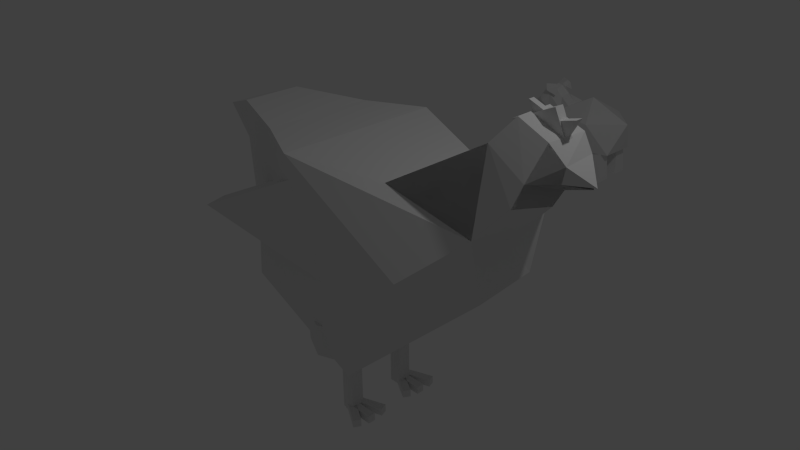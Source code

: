 # Source: sheep.blend  (saved by Blender 2.73.0; exported with 4.5.12 LTS)
import bpy
from mathutils import Matrix  # noqa: F401  (used for matrix-valued properties, if any)

bpy.ops.wm.read_factory_settings(use_empty=True)
scene = bpy.context.scene
scene.name = 'Scene'

# ---- collections
col_collection_1 = bpy.data.collections.new('Collection 1'); scene.collection.children.link(col_collection_1)

# ---- world
world_world = bpy.data.worlds.new('World'); scene.world = world_world
world_world.color = (0.05088, 0.05088, 0.05088)
world_world.use_sun_shadow = False
world_world.sun_shadow_jitter_overblur = 0.0
world_world.cycles.sampling_method = 'MANUAL'
world_world.cycles.sample_map_resolution = 256

# ---- cameras
cam_camera = bpy.data.cameras.new('Camera')
cam_camera.clip_end = 100.0
cam_camera.lens = 35.0
cam_camera.sensor_width = 32.0
cam_camera.sensor_height = 18.0
cam_camera.ortho_scale = 7.314
cam_camera.dof.focus_distance = 0.0
cam_camera.dof.aperture_fstop = 128.0

# ---- lights
light_lamp = bpy.data.lights.new('Lamp', 'POINT')
light_lamp.transmission_factor = 0.0
light_lamp.cutoff_distance = 30.0
light_lamp.energy = 100.0
light_lamp.shadow_buffer_clip_start = 1.001
light_lamp.shadow_soft_size = 0.1
light_lamp.shadow_maximum_resolution = 0.006
light_lamp.use_absolute_resolution = True
light_lamp.cycles.use_multiple_importance_sampling = False

# ---- meshes
me_cube_025 = bpy.data.meshes.new('Cube.025')
me_cube_025.from_pydata([(-1.0, 0.08108, -0.6324), (-1.0, 1.367, -2.164), (1.0, 1.367, -2.164), (1.0, 0.08108, -0.6324), (-1.0, 6.693, 4.916), (-1.0, 7.978, 3.383), (1.0, 7.978, 3.383), (1.0, 6.693, 4.916), (-1.0, -1.366, -0.366), (-1.0, 0.366, -1.366), (1.0, 0.366, -1.366), (1.0, -1.366, -0.366), (-1.0, 2.949, 7.109), (-1.0, 4.682, 6.109), (1.0, 4.682, 6.109), (1.0, 2.949, 7.109), (-1.0, -1.0, -1.0), (-1.0, 1.0, -1.0), (1.0, 1.0, -1.0), (1.0, -1.0, -1.0), (-1.0, -1.0, 7.631), (-1.0, 1.0, 7.631), (1.0, 1.0, 7.631), (1.0, -1.0, 7.631), (-1.0, 13.44, -9.443), (-1.0, 15.44, -9.443), (1.0, 15.44, -9.443), (1.0, 13.44, -9.443), (-1.0, 13.44, -0.8115), (-1.0, 15.44, -0.8115), (1.0, 15.44, -0.8115), (1.0, 13.44, -0.8115), (-1.0, 13.08, -8.809), (-1.0, 14.81, -9.809), (1.0, 14.81, -9.809), (1.0, 13.08, -8.809), (-1.0, 17.39, -1.334), (-1.0, 19.13, -2.334), (1.0, 19.13, -2.334), (1.0, 17.39, -1.334), (-1.0, 14.53, -9.075), (-1.0, 15.81, -10.61), (1.0, 15.81, -10.61), (1.0, 14.53, -9.075), (-1.0, 21.14, -3.527), (-1.0, 22.42, -5.059), (1.0, 22.42, -5.059), (1.0, 21.14, -3.527), (-20.84, 2.835, 0.7659), (-20.84, -0.07521, 2.446), (-20.84, -1.755, -0.4641), (-20.84, 1.155, -2.144), (0.3392, 2.835, 0.7659), (0.3392, -0.07521, 2.446), (0.3392, -1.755, -0.4641), (0.3392, 1.155, -2.144), (-21.0, 16.57, -6.88), (-21.0, 13.66, -5.2), (-21.0, 11.98, -8.11), (-21.0, 14.89, -9.79), (0.1755, 16.57, -6.88), (0.1755, 13.66, -5.2), (0.1755, 11.98, -8.11), (0.1755, 14.89, -9.79)], [], [(4, 5, 1, 0), (5, 6, 2, 1), (6, 7, 3, 2), (7, 4, 0, 3), (0, 1, 2, 3), (7, 4, 5, 6), (12, 13, 9, 8), (13, 14, 10, 9), (14, 15, 11, 10), (15, 12, 8, 11), (8, 9, 10, 11), (15, 12, 13, 14), (20, 21, 17, 16), (21, 22, 18, 17), (22, 23, 19, 18), (23, 20, 16, 19), (16, 17, 18, 19), (23, 20, 21, 22), (28, 29, 25, 24), (29, 30, 26, 25), (30, 31, 27, 26), (31, 28, 24, 27), (24, 25, 26, 27), (31, 28, 29, 30), (36, 37, 33, 32), (37, 38, 34, 33), (38, 39, 35, 34), (39, 36, 32, 35), (32, 33, 34, 35), (39, 36, 37, 38), (44, 45, 41, 40), (45, 46, 42, 41), (46, 47, 43, 42), (47, 44, 40, 43), (40, 41, 42, 43), (47, 44, 45, 46), (52, 53, 49, 48), (53, 54, 50, 49), (54, 55, 51, 50), (55, 52, 48, 51), (48, 49, 50, 51), (55, 54, 53, 52), (60, 61, 57, 56), (61, 62, 58, 57), (62, 63, 59, 58), (63, 60, 56, 59), (56, 57, 58, 59), (63, 62, 61, 60)])
me_cube_025.use_remesh_preserve_volume = False
me_cube_025.use_remesh_preserve_attributes = False
me_cube_025.use_mirror_vertex_groups = False
me_cube_025.update()
me_cube_019 = bpy.data.meshes.new('Cube.019')
me_cube_019.from_pydata([(-0.3559, 0.6262, 0.5158), (-0.3559, 0.9484, 0.5158), (-1.651, 0.9484, -0.3912), (-1.651, 0.6262, -0.3912), (0.551, 0.6262, -0.7795), (0.551, 0.9484, -0.7795), (-0.8344, 0.6797, -0.5729), (-0.8344, 0.9409, -0.5729), (0.05608, 0.9409, -1.495), (0.05608, 0.6797, -1.495), (0.08772, 0.6797, 0.3176), (0.08772, 0.9409, 0.3176), (-1.0, 0.5925, -1.0), (-1.0, 1.0, -1.0), (1.0, 1.0, -1.0), (1.0, 0.5925, -1.0), (-1.0, 0.5925, 1.0), (-1.0, 1.0, 1.0)], [], [(4, 5, 1, 0), (4, 0, 3), (0, 1, 2, 3), (5, 4, 3, 2), (5, 2, 1), (10, 11, 7, 6), (10, 6, 9), (6, 7, 8, 9), (11, 10, 9, 8), (11, 8, 7), (16, 17, 13, 12), (16, 12, 15), (12, 13, 14, 15), (17, 16, 15, 14), (17, 14, 13)])
me_cube_019.use_remesh_preserve_volume = False
me_cube_019.use_remesh_preserve_attributes = False
me_cube_019.use_mirror_vertex_groups = False
me_cube_019.update()
me_cube_017 = bpy.data.meshes.new('Cube.017')
me_cube_017.from_pydata([(-1.0, 0.5925, -1.0), (-1.0, 1.0, -1.0), (1.0, 1.0, -1.0), (1.0, 0.5925, -1.0), (-1.0, 0.5925, 1.0), (-1.0, 1.0, 1.0), (-1.632, -1.546, -0.2205), (-1.399, -1.229, -0.3288), (0.2345, -2.37, -0.1581), (0.002035, -2.686, -0.04974), (-1.461, -1.014, 1.7), (-1.229, -0.6971, 1.592), (1.228, 0.3352, 0.4933), (0.667, -1.824, 0.755), (-0.8455, -1.214, 2.548), (-0.2843, 0.9456, 2.287), (-1.011, 1.026, -1.394), (-1.735, -1.758, -1.057), (-3.222, -1.124, 0.9874), (-2.498, 1.661, 0.65), (-3.424, -0.1596, 1.488), (-3.244, 1.054, 1.381), (-2.362, 0.8295, -0.5458), (-2.796, -0.841, -0.3433), (-3.961, -0.4275, 0.5714), (-3.65, 1.278, 0.3981), (-4.21, 0.9602, -0.7154), (-4.506, -0.1551, -0.584), (-4.731, 0.006337, -0.07409), (-4.606, 1.184, -0.14), (-4.647, 0.802, -0.9059), (-4.808, 0.2036, -0.8371), (-5.182, 0.311, -0.406), (-4.981, 0.9314, -0.5104), (-4.817, 0.6466, 0.1841), (-5.212, 0.3924, -0.1215), (-5.114, 0.9828, -0.177), (-3.642, 0.416, 0.7583), (-4.372, 1.291, 0.09952), (-4.62, -0.1555, 0.1145), (-4.561, 0.6167, 0.3712), (1.235, -0.2158, -0.4579), (0.8825, -1.573, -0.2933), (-0.259, 0.2947, -1.746), (-0.7455, -1.577, -1.519), (1.387, -0.8659, -1.647), (1.259, -1.361, -1.587), (0.7266, -0.4906, -2.264), (0.4641, -1.501, -2.141), (1.718, -1.249, -2.049), (1.709, -1.285, -2.044), (1.502, -0.946, -2.308), (1.358, -1.496, -2.241), (-4.965, 0.9669, 0.02516), (-5.062, 0.3816, 0.08088), (-5.299, 0.7696, 0.2263), (-5.243, 0.7562, 0.2365)], [(24, 27), (16, 15)], [(4, 5, 1, 0), (4, 0, 3), (0, 1, 2, 3), (5, 4, 3, 2), (5, 2, 1), (10, 11, 7, 6), (10, 6, 9), (6, 7, 8, 9), (11, 10, 9, 8), (11, 8, 7), (13, 42, 41, 12), (17, 13, 14, 18), (19, 15, 12, 16), (12, 15, 14, 13), (24, 20, 21, 25, 37), (22, 25, 38, 29, 26), (22, 16, 17, 23), (23, 17, 18, 24), (25, 19, 16, 22), (20, 18, 14), (24, 18, 20), (21, 15, 19), (21, 20, 14, 15), (19, 25, 21), (30, 33, 29, 26), (24, 39, 28, 27, 23), (23, 27, 26, 22), (33, 30, 31, 32), (28, 32, 31, 27), (25, 38, 40, 37), (37, 40, 39, 24), (33, 36, 53, 34, 29, 30), (34, 39, 40), (42, 46, 45, 41), (17, 44, 42, 13), (16, 43, 44, 17), (12, 41, 43, 16), (46, 50, 49, 45), (44, 48, 46, 42), (43, 47, 48, 44), (41, 45, 47, 43), (51, 49, 50, 52), (48, 52, 50, 46), (47, 51, 52, 48), (45, 49, 51, 47), (35, 55, 36), (55, 35, 54), (30, 26, 27, 31), (40, 39, 28, 34), (38, 40, 34, 29), (54, 53, 36, 35), (34, 40, 38), (32, 35, 36, 33), (26, 25, 22), (29, 34, 38, 25, 26), (29, 26, 25, 38), (38, 29, 34), (34, 54, 35, 32, 28, 39), (34, 29, 33, 36, 53), (34, 53, 29), (53, 54, 56), (54, 34, 53, 56), (55, 53, 29, 33, 36), (34, 54, 56), (53, 34, 56), (34, 29, 53, 56), (29, 53, 36, 33)])
me_cube_017.use_remesh_preserve_volume = False
me_cube_017.use_remesh_preserve_attributes = False
me_cube_017.use_mirror_vertex_groups = False
me_cube_017.update()
me_cube_012 = bpy.data.meshes.new('Cube.012')
me_cube_012.from_pydata([(-0.5409, -0.5409, 0.45), (-0.5409, 0.3495, 0.3145), (0.5409, 0.5409, 0.6162), (0.4969, -0.5622, 0.188), (-1.0, -1.0, 1.0), (-1.0, 1.0, 1.0), (1.0, 1.243, 1.0), (1.0, -1.0, 1.0), (-1.467, 0.0, 1.0), (1.276, 0.0, 1.0), (0.2296, -0.9827, 0.725), (0.2296, 1.203, 0.725), (-1.0, -1.0, 2.047), (-1.0, 1.0, 2.047), (1.0, 1.243, 2.047), (1.0, -1.0, 2.047), (-1.467, 0.0, 2.047), (1.276, 0.0, 2.047)], [], [(8, 5, 1), (6, 2, 1, 11), (9, 7, 3), (7, 4, 0, 10), (0, 1, 2, 3), (9, 6, 14, 17), (8, 1, 0), (4, 8, 0), (9, 3, 2), (6, 9, 2), (3, 7, 10, 0), (5, 6, 11, 1), (15, 17, 14, 13, 16, 12), (8, 4, 12, 16), (4, 7, 15, 12), (7, 9, 17, 15), (6, 5, 13, 14), (5, 8, 16, 13)])
me_cube_012.use_remesh_preserve_volume = False
me_cube_012.use_remesh_preserve_attributes = False
me_cube_012.use_mirror_vertex_groups = False
me_cube_012.update()
me_cube_009 = bpy.data.meshes.new('Cube.009')
me_cube_009.from_pydata([(-0.5409, -0.5409, 0.45), (-0.5409, 0.3495, 0.3145), (0.5409, 0.5409, 0.6162), (0.4969, -0.5622, 0.188), (-1.0, -1.0, 1.0), (-1.0, 1.0, 1.0), (1.0, 1.243, 1.0), (1.0, -1.0, 1.0), (-1.467, 0.0, 1.0), (1.276, 0.0, 1.0), (0.2296, -0.9827, 0.725), (0.2296, 1.203, 0.725), (-1.0, -1.0, 2.171), (-1.0, 1.0, 2.171), (1.0, 1.243, 2.171), (1.0, -1.0, 2.171), (-1.467, 0.0, 2.171), (1.276, 0.0, 2.171)], [], [(8, 5, 1), (6, 2, 1, 11), (9, 7, 3), (7, 4, 0, 10), (0, 1, 2, 3), (9, 6, 14, 17), (8, 1, 0), (4, 8, 0), (9, 3, 2), (6, 9, 2), (3, 7, 10, 0), (5, 6, 11, 1), (15, 17, 14, 13, 16, 12), (8, 4, 12, 16), (4, 7, 15, 12), (7, 9, 17, 15), (6, 5, 13, 14), (5, 8, 16, 13)])
me_cube_009.use_remesh_preserve_volume = False
me_cube_009.use_remesh_preserve_attributes = False
me_cube_009.use_mirror_vertex_groups = False
me_cube_009.update()
me_cube_006 = bpy.data.meshes.new('Cube.006')
me_cube_006.from_pydata([(-1.0, -1.0, -1.0), (-1.0, 1.0, -1.0), (1.0, 1.0, -1.0), (1.0, -1.0, -1.0), (-1.0, -1.0, 1.0), (-1.0, 1.0, 1.0), (0.6084, 0.6084, 1.0), (0.6084, -0.6084, 1.0), (-1.0, -1.0, 0.0), (-1.0, 0.0, 1.0), (-1.0, 1.0, 0.0), (-1.0, 0.0, -1.0), (0.0, 1.0, 1.0), (1.0, 1.0, 0.0), (0.0, 1.0, -1.0), (1.0, 0.0, 1.0), (1.0, -1.0, 0.0), (1.0, 0.0, -1.0), (0.0, -1.0, 1.0), (0.0, -1.0, -1.0), (-1.014, -1.0, 2.211), (0.0, 0.0, -1.0), (0.0, -1.0, 0.0), (1.0, 0.0, 0.0), (0.0, 1.0, 0.0), (-1.0, 0.0, 0.0), (-1.0, -1.256, 1.823), (-0.3779, 1.284, 1.201), (0.6014, 0.6167, 1.794), (0.6014, -0.6167, 1.794), (1.165, 0.8019, 1.807), (0.0, 1.0, 1.823), (0.8823, 0.0, 1.941), (0.0, -1.078, 1.823), (-1.014, 1.0, 2.211), (0.5049, 0.6156, 2.148), (0.5049, -0.6156, 2.148), (-1.0, 0.0, 2.654), (-0.1811, 0.6928, 2.473), (0.6334, 0.0, 2.287), (0.1022, -0.7729, 2.358), (-2.384e-07, 0.0, 2.654), (-1.727, -0.6939, 1.306), (-1.727, 0.6939, 1.306), (-1.658, 0.0, 1.375), (-1.727, -0.6939, 2.348), (-1.658, -0.8163, 1.823), (-1.658, 0.8913, 1.823), (-2.368, 0.05172, 1.853), (-1.727, 0.6939, 2.348), (-1.658, 0.0, 2.279), (1.165, -0.9434, 1.807), (0.6006, 1.185, 1.873), (0.2555, -1.449, 2.145), (1.069, 0.8007, 2.162), (1.069, -0.9422, 2.162), (0.564, 1.185, 2.667), (0.564, -1.327, 2.667), (0.5695, -1.207, 1.329), (0.7776, 0.9392, 1.315)], [], [(25, 10, 1, 11), (24, 13, 2, 14), (23, 16, 3, 17), (22, 8, 0, 19), (21, 14, 2, 17), (37, 34, 49, 50), (12, 5, 27, 31), (15, 6, 28, 32), (18, 7, 29, 33), (19, 21, 17, 3), (0, 11, 21, 19), (11, 1, 14, 21), (16, 22, 19, 3), (7, 18, 22, 16), (18, 4, 8, 22), (13, 23, 17, 2), (6, 15, 23, 13), (15, 7, 16, 23), (10, 24, 14, 1), (5, 12, 24, 10), (12, 6, 13, 24), (8, 25, 11, 0), (4, 9, 25, 8), (9, 5, 10, 25), (20, 37, 50, 45), (31, 27, 34, 38), (32, 28, 35, 39), (36, 40, 57, 55), (4, 18, 33, 26), (7, 15, 32, 29), (6, 12, 31, 28), (34, 27, 47, 49), (41, 38, 34, 37), (40, 41, 37, 20), (36, 39, 41, 40), (39, 35, 38, 41), (26, 33, 40, 20), (29, 32, 39, 36), (31, 38, 56, 52), (26, 20, 45, 46), (44, 42, 46, 48), (48, 46, 45, 50), (43, 44, 48, 47), (47, 48, 50, 49), (4, 26, 46, 42), (27, 5, 43, 47), (9, 4, 42, 44), (5, 9, 44, 43), (53, 51, 55, 57), (30, 52, 56, 54), (38, 35, 54, 56), (40, 33, 53, 57), (29, 36, 55, 51), (35, 28, 30, 54), (28, 31, 52), (33, 29, 53), (53, 29, 58), (29, 51, 58), (51, 53, 58), (28, 52, 59), (30, 28, 59), (52, 30, 59)])
me_cube_006.use_remesh_preserve_volume = False
me_cube_006.use_remesh_preserve_attributes = False
me_cube_006.use_mirror_vertex_groups = False
me_cube_006.update()
me_cube_004 = bpy.data.meshes.new('Cube.004')
me_cube_004.from_pydata([(-0.944, -0.944, -1.039), (-0.944, 0.944, -1.039), (0.944, 0.944, -1.039), (0.944, -0.944, -1.039), (-0.5477, -0.5477, 3.947), (-0.5477, 0.5477, 3.947), (0.5477, 0.5477, 3.947), (0.5477, -0.5477, 3.947)], [], [(4, 5, 1, 0), (5, 6, 2, 1), (6, 7, 3, 2), (7, 4, 0, 3), (0, 1, 2, 3), (7, 6, 5, 4)])
me_cube_004.use_remesh_preserve_volume = False
me_cube_004.use_remesh_preserve_attributes = False
me_cube_004.use_mirror_vertex_groups = False
me_cube_004.update()
me_cube_003 = bpy.data.meshes.new('Cube.003')
me_cube_003.from_pydata([(-0.944, -0.944, -1.039), (-0.944, 0.944, -1.039), (0.944, 0.944, -1.039), (0.944, -0.944, -1.039), (-0.5477, -0.5477, 3.947), (-0.5477, 0.5477, 3.947), (0.5477, 0.5477, 3.947), (0.5477, -0.5477, 3.947)], [], [(4, 5, 1, 0), (5, 6, 2, 1), (6, 7, 3, 2), (7, 4, 0, 3), (0, 1, 2, 3), (7, 6, 5, 4)])
me_cube_003.use_remesh_preserve_volume = False
me_cube_003.use_remesh_preserve_attributes = False
me_cube_003.use_mirror_vertex_groups = False
me_cube_003.update()
me_cube_002 = bpy.data.meshes.new('Cube.002')
me_cube_002.from_pydata([(-0.944, -0.944, -1.039), (-0.944, 0.944, -1.039), (0.944, 0.944, -1.039), (0.944, -0.944, -1.039), (-0.5477, -0.5477, 3.947), (-0.5477, 0.5477, 3.947), (0.5477, 0.5477, 3.947), (0.5477, -0.5477, 3.947)], [], [(4, 5, 1, 0), (5, 6, 2, 1), (6, 7, 3, 2), (7, 4, 0, 3), (0, 1, 2, 3), (7, 6, 5, 4)])
me_cube_002.use_remesh_preserve_volume = False
me_cube_002.use_remesh_preserve_attributes = False
me_cube_002.use_mirror_vertex_groups = False
me_cube_002.update()
me_cube_001 = bpy.data.meshes.new('Cube.001')
me_cube_001.from_pydata([(-0.944, -0.944, -1.039), (-0.944, 0.944, -1.039), (0.944, 0.944, -1.039), (0.944, -0.944, -1.039), (-0.5477, -0.5477, 3.947), (-0.5477, 0.5477, 3.947), (0.5477, 0.5477, 3.947), (0.5477, -0.5477, 3.947)], [], [(4, 5, 1, 0), (5, 6, 2, 1), (6, 7, 3, 2), (7, 4, 0, 3), (0, 1, 2, 3), (7, 6, 5, 4)])
me_cube_001.use_remesh_preserve_volume = False
me_cube_001.use_remesh_preserve_attributes = False
me_cube_001.use_mirror_vertex_groups = False
me_cube_001.update()
me_icosphere = bpy.data.meshes.new('Icosphere')
me_icosphere.from_pydata([(0.0, 0.0, -1.0), (0.7236, -0.5257, -0.4472), (-0.2764, -0.8506, -0.4472), (-0.8944, 0.0, -0.4472), (-0.2764, 0.8506, -0.4472), (0.7236, 0.5257, -0.4472), (0.2764, -0.8506, 0.4472), (-0.7236, -0.5257, 0.4472), (-0.7236, 0.5257, 0.4472), (0.2764, 0.8506, 0.4472), (0.8944, 0.0, 0.4472), (0.0, 0.0, 1.0)], [], [(0, 1, 2), (1, 0, 5), (0, 2, 3), (0, 3, 4), (0, 4, 5), (1, 5, 10), (2, 1, 6), (3, 2, 7), (4, 3, 8), (5, 4, 9), (1, 10, 6), (2, 6, 7), (3, 7, 8), (4, 8, 9), (5, 9, 10), (6, 10, 11), (7, 6, 11), (8, 7, 11), (9, 8, 11), (10, 9, 11)])
me_icosphere.use_remesh_preserve_volume = False
me_icosphere.use_remesh_preserve_attributes = False
me_icosphere.use_mirror_vertex_groups = False
me_icosphere.update()

# ---- objects
ob_cube_018 = bpy.data.objects.new('Cube.018', me_cube_025)
ob_cube_012 = bpy.data.objects.new('Cube.012', me_cube_019)
ob_cube_011 = bpy.data.objects.new('Cube.011', me_cube_017)
ob_cube_010 = bpy.data.objects.new('Cube.010', me_cube_012)
ob_cube_007 = bpy.data.objects.new('Cube.007', me_cube_009)
ob_cube_004 = bpy.data.objects.new('Cube.004', me_cube_006)
ob_cube_003 = bpy.data.objects.new('Cube.003', me_cube_004)
ob_cube_002 = bpy.data.objects.new('Cube.002', me_cube_003)
ob_cube_001 = bpy.data.objects.new('Cube.001', me_cube_002)
ob_cube = bpy.data.objects.new('Cube', me_cube_001)
ob_icosphere = bpy.data.objects.new('Icosphere', me_icosphere)
ob_lamp = bpy.data.objects.new('Lamp', light_lamp)
ob_camera = bpy.data.objects.new('Camera', cam_camera)

# ---- transforms, parenting, visibility, modifiers, constraints
ob_cube_018.location = (-0.02265, -0.4553, -2.169)
ob_cube_018.rotation_euler = (0.0, 1.571, -0.5236)
ob_cube_018.scale = (0.05456, 0.05456, 0.05456)
ob_cube_018.lineart.crease_threshold = 0.0
ob_cube_012.location = (2.557, 0.2783, 2.248)
ob_cube_012.rotation_euler = (0.0, -0.4363, 0.0)
ob_cube_012.scale = (-0.2868, -0.2868, -0.2868)
ob_cube_012.lineart.crease_threshold = 0.0
ob_cube_011.location = (-0.6654, -0.435, 0.3222)
ob_cube_011.rotation_euler = (0.0, -0.4363, 0.2793)
ob_cube_011.scale = (-0.7884, -0.7884, -0.7884)
ob_cube_011.lineart.crease_threshold = 0.0
ob_cube_010.location = (-0.007062, 0.4708, -1.439)
ob_cube_010.scale = (0.3822, 0.3822, 0.3822)
ob_cube_010.lineart.crease_threshold = 0.0
ob_cube_007.location = (-0.02583, -0.4048, -1.49)
ob_cube_007.rotation_euler = (0.0, 0.0, 1.571)
ob_cube_007.scale = (0.3822, 0.382, 0.3822)
ob_cube_007.lineart.crease_threshold = 0.0
ob_cube_004.location = (-0.9375, 5.272, 0.4617)
ob_cube_004.rotation_euler = (0.0, -0.7854, 0.0)
ob_cube_004.scale = (0.1906, 0.1906, 0.1906)
ob_cube_004.lineart.crease_threshold = 0.0
ob_cube_003.location = (-0.8187, 5.041, -0.3496)
ob_cube_003.scale = (0.135, 0.135, 0.135)
ob_cube_003.lineart.crease_threshold = 0.0
ob_cube_002.location = (-0.8187, 5.505, -0.3323)
ob_cube_002.scale = (0.135, 0.135, 0.135)
ob_cube_002.lineart.crease_threshold = 0.0
ob_cube_001.location = (-0.08197, 5.505, -0.3468)
ob_cube_001.scale = (0.135, 0.135, 0.135)
ob_cube_001.lineart.crease_threshold = 0.0
ob_cube.location = (-0.08197, 5.041, -0.3641)
ob_cube.scale = (0.135, 0.135, 0.135)
ob_cube.lineart.crease_threshold = 0.0
ob_icosphere.location = (-0.4407, 5.272, 0.2203)
ob_icosphere.scale = (0.7749, 0.5535, 0.5535)
ob_icosphere.lineart.crease_threshold = 0.0
ob_lamp.location = (4.076, 1.005, 5.904)
ob_lamp.rotation_euler = (0.6503, 0.05522, 1.866)
ob_lamp.lock_rotations_4d = False
ob_lamp.empty_display_type = 'ARROWS'
ob_lamp.color = (0.0, 0.0, 0.0, 0.0)
ob_lamp.lineart.crease_threshold = 0.0
ob_camera.location = (7.481, -6.508, 5.344)
ob_camera.rotation_euler = (1.109, 0.01082, 0.8149)
ob_camera.lock_rotations_4d = False
ob_camera.empty_display_type = 'ARROWS'
ob_camera.color = (0.0, 0.0, 0.0, 0.0)
ob_camera.display_type = 'WIRE'
ob_camera.lineart.crease_threshold = 0.0

# ---- collection membership
col_collection_1.objects.link(ob_cube_018)
col_collection_1.objects.link(ob_cube_012)
col_collection_1.objects.link(ob_cube_011)
col_collection_1.objects.link(ob_cube_010)
col_collection_1.objects.link(ob_cube_007)
col_collection_1.objects.link(ob_cube_004)
col_collection_1.objects.link(ob_cube_003)
col_collection_1.objects.link(ob_cube_002)
col_collection_1.objects.link(ob_cube_001)
col_collection_1.objects.link(ob_cube)
col_collection_1.objects.link(ob_icosphere)
col_collection_1.objects.link(ob_lamp)
col_collection_1.objects.link(ob_camera)

# ---- scene / render settings (as saved in the file)
scene.camera = ob_camera
scene.frame_start = 1; scene.frame_end = 250; scene.frame_set(20)
scene.render.engine = 'BLENDER_EEVEE_NEXT'
scene.render.resolution_percentage = 50
scene.render.dither_intensity = 0.0
scene.cycles.use_denoising = False
scene.cycles.samples = 10
scene.cycles.sampling_pattern = 'TABULATED_SOBOL'
scene.cycles.light_sampling_threshold = 0.0
scene.cycles.use_adaptive_sampling = False
scene.cycles.use_light_tree = False
scene.cycles.blur_glossy = 0.0
scene.cycles.pixel_filter_type = 'GAUSSIAN'
scene.cycles.sample_clamp_indirect = 0.0
scene.view_settings.view_transform = 'Standard'
bpy.context.view_layer.update()
